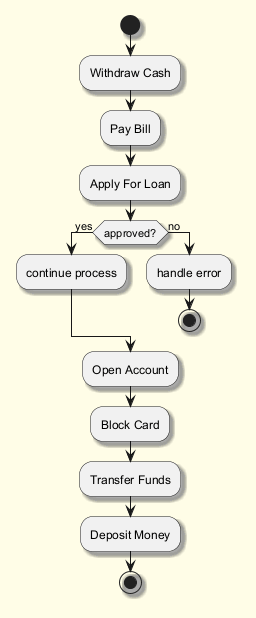

The diagram above was rendered by PlantUML. Its source (embedded in the PNG):
@startuml
skinparam backgroundColor #FFFDE7
skinparam classBackgroundColor #FFF9C4
skinparam classBorderColor #F57F17
skinparam shadowing true
start
:Withdraw Cash;
:Pay Bill;
:Apply For Loan;
if (approved?) then (yes)
:continue process;
else (no)
:handle error;
stop
endif
:Open Account;
:Block Card;
:Transfer Funds;
:Deposit Money;
stop
@enduml